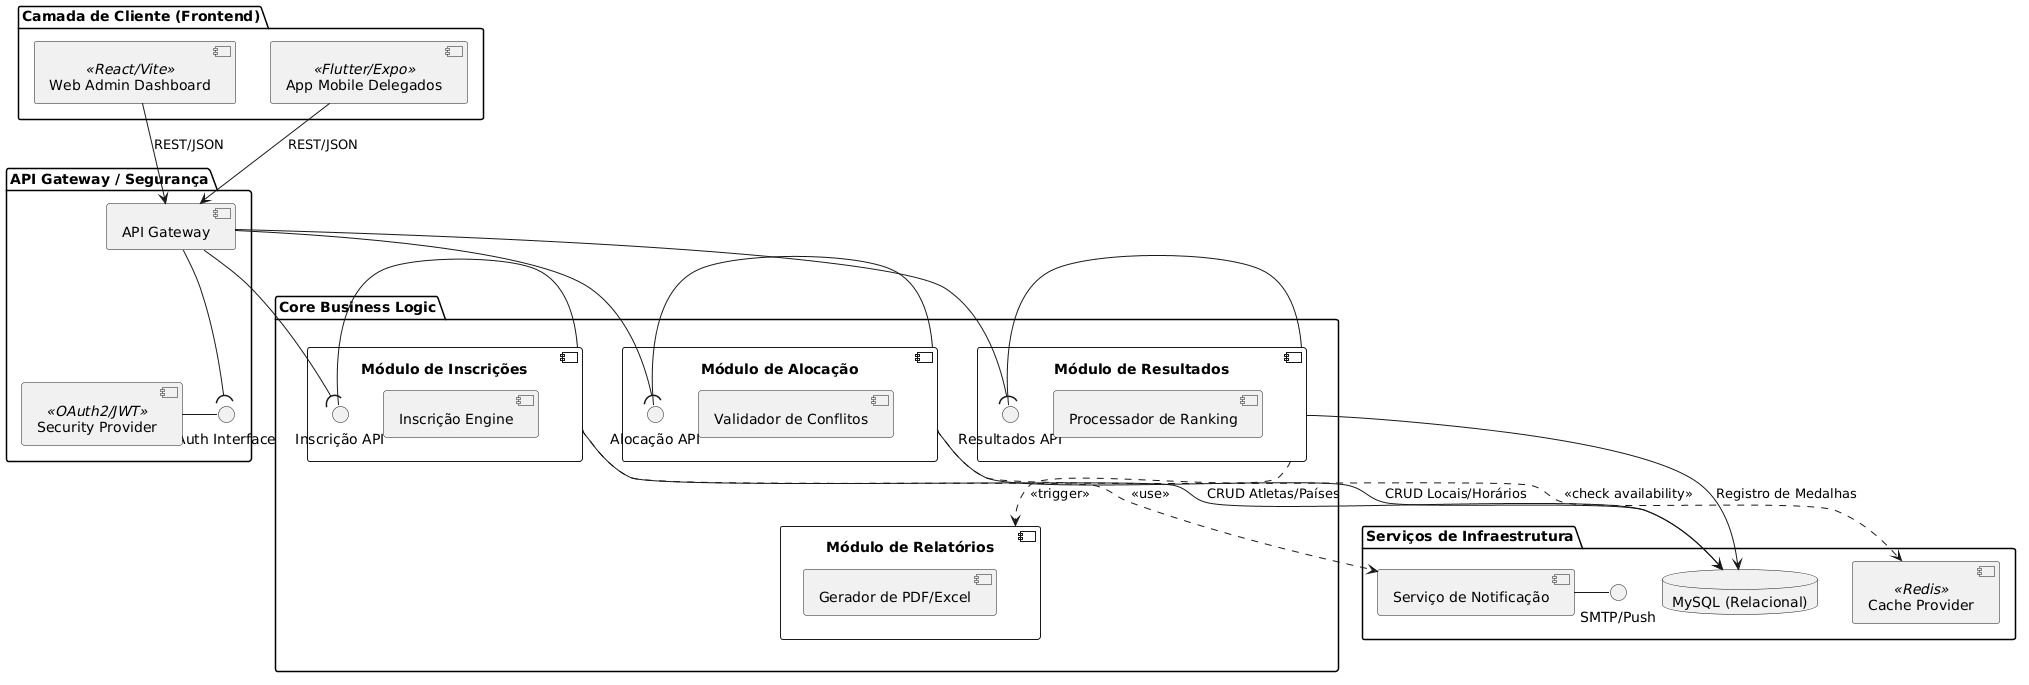

The diagram above was rendered by PlantUML. Its source (embedded in the PNG):
@startuml
skinparam componentStyle uml2

package "Camada de Cliente (Frontend)" {
    [Web Admin Dashboard] <<React/Vite>> as Web
    [App Mobile Delegados] <<Flutter/Expo>> as Mobile
}

package "API Gateway / Segurança" {
    [API Gateway] as Gateway
    interface "Auth Interface" as IAuth
    [Security Provider] <<OAuth2/JWT>> as Auth
}

package "Core Business Logic" {
    
    component "Módulo de Inscrições" as MI {
        interface "Inscrição API" as IInsc
        [Inscrição Engine]
    }

    component "Módulo de Alocação" as MA {
        interface "Alocação API" as IAloc
        [Validador de Conflitos]
    }

    component "Módulo de Resultados" as MR {
        interface "Resultados API" as IRes
        [Processador de Ranking]
    }

    component "Módulo de Relatórios" as MRel {
        [Gerador de PDF/Excel]
    }
}

package "Serviços de Infraestrutura" {
    [Serviço de Notificação] as Notif
    interface "SMTP/Push" as ISend
    database "MySQL (Relacional)" as DB
    [Cache Provider] <<Redis>> as Cache
}

' Relacionamentos e Interfaces
Web --> Gateway : REST/JSON
Mobile --> Gateway : REST/JSON

Gateway --( IAuth
Auth - IAuth

Gateway --( IInsc
Gateway --( IAloc
Gateway --( IRes

MI - IInsc
MA - IAloc
MR - IRes

' Comunicação entre componentes
MI ..> Notif : <<use>>
MR ..> MRel : <<trigger>>
MA ..> Cache : <<check availability>>

' Persistência
MI --> DB : CRUD Atletas/Países
MA --> DB : CRUD Locais/Horários
MR --> DB : Registro de Medalhas

Notif - ISend
@enduml